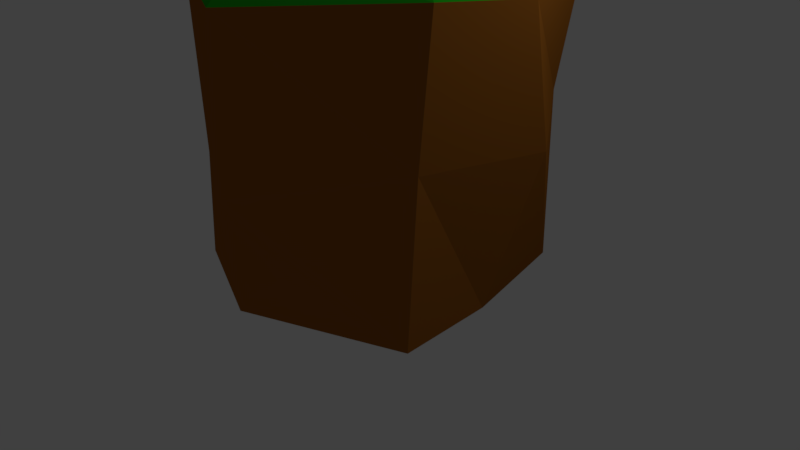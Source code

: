 # Source: Cliff.blend  (saved by Blender 2.79.0; exported with 4.5.12 LTS)
import bpy
from mathutils import Matrix  # noqa: F401  (used for matrix-valued properties, if any)

bpy.ops.wm.read_factory_settings(use_empty=True)
scene = bpy.context.scene
scene.name = 'Scene'

# ---- collections
col_collection_1 = bpy.data.collections.new('Collection 1'); scene.collection.children.link(col_collection_1)

# ---- materials (node trees are filled in below, after node groups)
mat_cliff = bpy.data.materials.new('Cliff')
mat_cliff.alpha_threshold = 0.0
mat_cliff.use_transparent_shadow = False
mat_cliff.diffuse_color = (0.3264, 0.1135, 0.01489, 1.0)
mat_cliff.roughness = 0.5
mat_grass = bpy.data.materials.new('Grass')
mat_grass.alpha_threshold = 0.0
mat_grass.use_transparent_shadow = False
mat_grass.diffuse_color = (0.01518, 0.3931, 0.01082, 1.0)
mat_grass.roughness = 0.5

# ---- material node trees

# ---- world
world_world = bpy.data.worlds.new('World'); scene.world = world_world
world_world.color = (0.05088, 0.05088, 0.05088)
world_world.use_sun_shadow = False
world_world.sun_shadow_jitter_overblur = 0.0
world_world.cycles.sampling_method = 'MANUAL'

# ---- cameras
cam_camera = bpy.data.cameras.new('Camera')
cam_camera.clip_end = 100.0
cam_camera.lens = 35.0
cam_camera.sensor_width = 32.0
cam_camera.sensor_height = 18.0
cam_camera.ortho_scale = 7.314
cam_camera.dof.focus_distance = 0.0
cam_camera.dof.aperture_fstop = 128.0

# ---- lights
light_lamp = bpy.data.lights.new('Lamp', 'POINT')
light_lamp.transmission_factor = 0.0
light_lamp.cutoff_distance = 30.0
light_lamp.energy = 100.0
light_lamp.shadow_buffer_clip_start = 1.001
light_lamp.shadow_soft_size = 0.1
light_lamp.shadow_maximum_resolution = 0.006
light_lamp.use_absolute_resolution = True

# ---- meshes
me_cube = bpy.data.meshes.new('Cube')
me_cube.from_pydata([(1.528, 1.629, 0.01708), (1.976, -1.207, 0.02692), (-1.503, -1.351, -0.03634), (-1.733, 1.637, -0.01608), (1.199, 1.477, 3.98), (1.572, -0.6916, 3.98), (-1.434, -0.8147, 3.98), (-1.423, 1.341, 3.98), (0.03037, 1.967, 0.1044), (-0.001897, -1.971, -0.01465), (0.03664, 1.589, 3.98), (0.009302, -1.475, 3.98), (1.501, 1.615, 2.189), (1.96, -1.061, 2.002), (-1.627, -1.186, 1.959), (-1.631, 1.425, 1.879), (-0.1697, 2.174, 1.921), (0.1926, -2.257, 1.513), (1.914, 0.03641, 0.03767), (-2.081, -0.08898, 0.01863), (1.76, 0.08683, 3.98), (-1.823, 0.06641, 3.98), (-1.87, -0.1453, 2.03), (2.324, 0.4538, 1.956), (1.579, 1.848, 3.543), (2.068, -0.9967, 3.675), (-1.854, -1.153, 3.456), (-1.843, 1.666, 3.555), (0.01162, 2.07, 3.539), (0.04681, -2.065, 3.468), (-2.322, -0.005918, 3.453), (2.338, 0.1238, 3.59)], [], [(31, 20, 5, 25), (29, 11, 6, 26), (30, 21, 7, 27), (16, 8, 3, 15), (12, 0, 8, 16), (25, 5, 11, 29), (1, 13, 17, 9), (24, 12, 16, 28), (28, 16, 15, 27), (19, 22, 15, 3), (9, 17, 14, 2), (18, 23, 13, 1), (0, 12, 23, 18), (2, 14, 22, 19), (26, 6, 21, 30), (24, 4, 20, 31), (12, 24, 31, 23), (14, 26, 30, 22), (10, 28, 27, 7), (4, 24, 28, 10), (13, 25, 29, 17), (22, 30, 27, 15), (17, 29, 26, 14), (23, 31, 25, 13), (21, 6, 11, 5, 20, 4, 10, 7), (9, 2, 19, 3, 8, 0, 18, 1)])
me_cube.polygons.foreach_set('material_index', [1, 1, 1, 0, 0, 1, 0, 0, 0, 0, 0, 0, 0, 0, 1, 1, 0, 0, 1, 1, 0, 0, 0, 0, 1, 0])
_uv = me_cube.uv_layers.new(name='UVMap')
_uv.uv.foreach_set('vector', [0.4446, 0.3483, 0.4236, 0.4069, 0.349, 0.3821, 0.361, 0.3333, 0.1909, 0.3158, 0.1977, 0.373, 0.06341, 0.4209, 0.02213, 0.3721, 0.4466, 0.8167, 0.4308, 0.878, 0.3142, 0.856, 0.3208, 0.8074, 0.1793, 0.6733, 0.153, 0.4999, 0.3292, 0.4778, 0.3339, 0.6618, 0.01213, 0.7137, 0.0001756, 0.4981, 0.153, 0.4999, 0.1793, 0.6733, 0.361, 0.3333, 0.349, 0.3821, 0.1977, 0.373, 0.1909, 0.3158, 0.3774, 0.0001756, 0.3724, 0.1916, 0.1875, 0.1488, 0.1623, 0.006231, 0.03176, 0.858, 0.01213, 0.7137, 0.1793, 0.6733, 0.1741, 0.8295, 0.1741, 0.8295, 0.1793, 0.6733, 0.3339, 0.6618, 0.3208, 0.8074, 0.4987, 0.4965, 0.4819, 0.6905, 0.3339, 0.6618, 0.3292, 0.4778, 0.1623, 0.006231, 0.1875, 0.1488, 0.0001756, 0.217, 0.0001756, 0.01296, 0.5053, 0.01662, 0.5108, 0.2155, 0.3724, 0.1916, 0.3774, 0.0001756, 0.6816, 0.04342, 0.6451, 0.2753, 0.5108, 0.2155, 0.5053, 0.01662, 0.6317, 0.5117, 0.5832, 0.6989, 0.4819, 0.6905, 0.4987, 0.4965, 0.5515, 0.845, 0.5194, 0.9053, 0.4308, 0.878, 0.4466, 0.8167, 0.6087, 0.4265, 0.5594, 0.4775, 0.4236, 0.4069, 0.4446, 0.3483, 0.6451, 0.2753, 0.6087, 0.4265, 0.4446, 0.3483, 0.5108, 0.2155, 0.5832, 0.6989, 0.5515, 0.845, 0.4466, 0.8167, 0.4819, 0.6905, 0.1842, 0.8808, 0.1741, 0.8295, 0.3208, 0.8074, 0.3142, 0.856, 0.07561, 0.9053, 0.03176, 0.858, 0.1741, 0.8295, 0.1842, 0.8808, 0.3724, 0.1916, 0.361, 0.3333, 0.1909, 0.3158, 0.1875, 0.1488, 0.4819, 0.6905, 0.4466, 0.8167, 0.3208, 0.8074, 0.3339, 0.6618, 0.1875, 0.1488, 0.1909, 0.3158, 0.02213, 0.3721, 0.0001756, 0.217, 0.5108, 0.2155, 0.4446, 0.3483, 0.361, 0.3333, 0.3724, 0.1916, 0.682, 0.195, 0.6849, 0.1063, 0.7855, 0.0001756, 0.946, 0.01322, 0.9889, 0.07325, 0.9889, 0.2113, 0.8934, 0.261, 0.7601, 0.2902, 0.9998, 0.7294, 0.8967, 0.8379, 0.7689, 0.8456, 0.6321, 0.7583, 0.6622, 0.5954, 0.7413, 0.4778, 0.8909, 0.4981, 0.9998, 0.534])
me_cube.materials.append(mat_cliff)
me_cube.materials.append(mat_grass)
me_cube.use_remesh_preserve_volume = False
me_cube.use_remesh_preserve_attributes = False
me_cube.use_mirror_vertex_groups = False
me_cube.update()

# ---- objects
ob_cliff = bpy.data.objects.new('Cliff', me_cube)
ob_lamp = bpy.data.objects.new('Lamp', light_lamp)
ob_camera = bpy.data.objects.new('Camera', cam_camera)

# ---- transforms, parenting, visibility, modifiers, constraints
ob_cliff.location = (0.0, 0.0, 0.0)
ob_cliff.lock_rotations_4d = False
ob_cliff.empty_display_type = 'ARROWS'
ob_cliff.lineart.crease_threshold = 0.0
ob_lamp.location = (4.076, 1.005, 5.904)
ob_lamp.rotation_euler = (0.6503, 0.05522, 1.866)
ob_lamp.lock_rotations_4d = False
ob_lamp.empty_display_type = 'ARROWS'
ob_lamp.color = (0.0, 0.0, 0.0, 0.0)
ob_lamp.lineart.crease_threshold = 0.0
ob_camera.location = (7.481, -6.508, 5.344)
ob_camera.rotation_euler = (1.109, 0.0, 0.8149)
ob_camera.lock_rotations_4d = False
ob_camera.empty_display_type = 'ARROWS'
ob_camera.color = (0.0, 0.0, 0.0, 0.0)
ob_camera.display_type = 'WIRE'
ob_camera.lineart.crease_threshold = 0.0

# ---- collection membership
col_collection_1.objects.link(ob_cliff)
col_collection_1.objects.link(ob_lamp)
col_collection_1.objects.link(ob_camera)

# ---- scene / render settings (as saved in the file)
scene.camera = ob_camera
scene.frame_start = 1; scene.frame_end = 250; scene.frame_set(1)
scene.render.engine = 'BLENDER_EEVEE_NEXT'
scene.render.resolution_percentage = 50
scene.render.dither_intensity = 0.0
scene.cycles.use_denoising = False
scene.cycles.samples = 128
scene.cycles.sampling_pattern = 'TABULATED_SOBOL'
scene.cycles.use_adaptive_sampling = False
scene.cycles.use_light_tree = False
scene.cycles.blur_glossy = 0.0
scene.cycles.sample_clamp_indirect = 0.0
scene.view_settings.view_transform = 'Standard'
bpy.context.view_layer.update()
